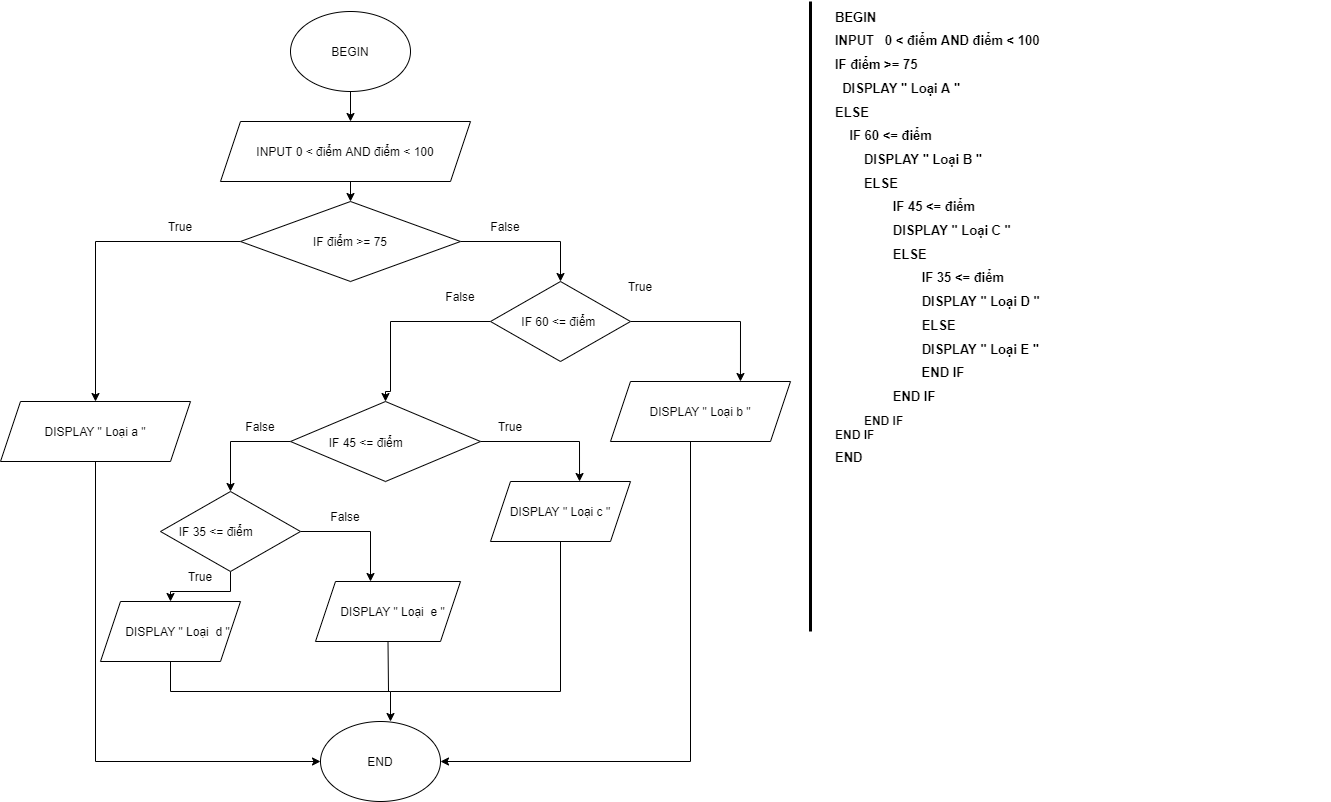

The diagram above was exported from draw.io. Its source (the exported page's mxGraphModel, read from the mxfile embedded in the PNG):
<mxGraphModel dx="1038" dy="1589" grid="1" gridSize="10" guides="1" tooltips="1" connect="1" arrows="1" fold="1" page="1" pageScale="1" pageWidth="850" pageHeight="1100" math="0" shadow="0">
  <root>
    <mxCell id="0" />
    <mxCell id="1" parent="0" />
    <mxCell id="tO8f9k4He_uAr3lgZ89h-1" value="" style="edgeStyle=orthogonalEdgeStyle;rounded=0;orthogonalLoop=1;jettySize=auto;html=1;fontColor=default;" edge="1" parent="1" source="tO8f9k4He_uAr3lgZ89h-2">
      <mxGeometry relative="1" as="geometry">
        <mxPoint x="440" y="110" as="targetPoint" />
      </mxGeometry>
    </mxCell>
    <mxCell id="tO8f9k4He_uAr3lgZ89h-2" value="BEGIN" style="ellipse;whiteSpace=wrap;html=1;fillColor=default;strokeColor=default;fontColor=default;" vertex="1" parent="1">
      <mxGeometry x="380" width="120" height="80" as="geometry" />
    </mxCell>
    <mxCell id="tO8f9k4He_uAr3lgZ89h-3" style="edgeStyle=orthogonalEdgeStyle;rounded=0;orthogonalLoop=1;jettySize=auto;html=1;entryX=0.5;entryY=0;entryDx=0;entryDy=0;fontColor=default;" edge="1" parent="1">
      <mxGeometry relative="1" as="geometry">
        <mxPoint x="440" y="170" as="sourcePoint" />
        <mxPoint x="440" y="190" as="targetPoint" />
      </mxGeometry>
    </mxCell>
    <mxCell id="tO8f9k4He_uAr3lgZ89h-4" value="" style="edgeStyle=orthogonalEdgeStyle;rounded=0;orthogonalLoop=1;jettySize=auto;html=1;fontColor=default;strokeColor=default;labelBackgroundColor=default;" edge="1" parent="1" source="tO8f9k4He_uAr3lgZ89h-6" target="tO8f9k4He_uAr3lgZ89h-11">
      <mxGeometry relative="1" as="geometry">
        <Array as="points">
          <mxPoint x="650" y="230" />
        </Array>
      </mxGeometry>
    </mxCell>
    <mxCell id="tO8f9k4He_uAr3lgZ89h-5" style="edgeStyle=orthogonalEdgeStyle;rounded=0;orthogonalLoop=1;jettySize=auto;html=1;entryX=0.5;entryY=0;entryDx=0;entryDy=0;labelBackgroundColor=default;fontColor=default;strokeColor=default;" edge="1" parent="1" source="tO8f9k4He_uAr3lgZ89h-6" target="tO8f9k4He_uAr3lgZ89h-8">
      <mxGeometry relative="1" as="geometry" />
    </mxCell>
    <mxCell id="tO8f9k4He_uAr3lgZ89h-6" value="IF điểm &amp;gt;= 75" style="rhombus;whiteSpace=wrap;html=1;fontColor=default;strokeColor=default;fillColor=default;" vertex="1" parent="1">
      <mxGeometry x="330" y="190" width="220" height="80" as="geometry" />
    </mxCell>
    <mxCell id="tO8f9k4He_uAr3lgZ89h-7" style="edgeStyle=orthogonalEdgeStyle;rounded=0;orthogonalLoop=1;jettySize=auto;html=1;entryX=0;entryY=0.5;entryDx=0;entryDy=0;labelBackgroundColor=default;fontColor=default;strokeColor=default;" edge="1" parent="1" source="tO8f9k4He_uAr3lgZ89h-8" target="tO8f9k4He_uAr3lgZ89h-20">
      <mxGeometry relative="1" as="geometry">
        <Array as="points">
          <mxPoint x="185" y="750" />
        </Array>
      </mxGeometry>
    </mxCell>
    <mxCell id="tO8f9k4He_uAr3lgZ89h-8" value="DISPLAY &quot; Loại a &quot;" style="shape=parallelogram;perimeter=parallelogramPerimeter;whiteSpace=wrap;html=1;fixedSize=1;fontColor=default;strokeColor=default;fillColor=default;" vertex="1" parent="1">
      <mxGeometry x="90" y="390" width="190" height="60" as="geometry" />
    </mxCell>
    <mxCell id="tO8f9k4He_uAr3lgZ89h-9" style="edgeStyle=orthogonalEdgeStyle;rounded=0;orthogonalLoop=1;jettySize=auto;html=1;labelBackgroundColor=default;fontSize=12;fontColor=default;strokeColor=default;strokeWidth=1;entryX=0.722;entryY=0;entryDx=0;entryDy=0;entryPerimeter=0;" edge="1" parent="1" source="tO8f9k4He_uAr3lgZ89h-11" target="tO8f9k4He_uAr3lgZ89h-13">
      <mxGeometry relative="1" as="geometry">
        <mxPoint x="820" y="370" as="targetPoint" />
        <Array as="points">
          <mxPoint x="830" y="310" />
        </Array>
      </mxGeometry>
    </mxCell>
    <mxCell id="tO8f9k4He_uAr3lgZ89h-10" style="edgeStyle=orthogonalEdgeStyle;rounded=0;orthogonalLoop=1;jettySize=auto;html=1;entryX=0.5;entryY=0;entryDx=0;entryDy=0;labelBackgroundColor=default;fontSize=12;fontColor=default;strokeColor=default;strokeWidth=1;" edge="1" parent="1" source="tO8f9k4He_uAr3lgZ89h-11" target="tO8f9k4He_uAr3lgZ89h-25">
      <mxGeometry relative="1" as="geometry">
        <Array as="points">
          <mxPoint x="480" y="310" />
          <mxPoint x="480" y="380" />
        </Array>
      </mxGeometry>
    </mxCell>
    <mxCell id="tO8f9k4He_uAr3lgZ89h-11" value="IF 60 &amp;lt;= điểm&amp;nbsp;" style="rhombus;whiteSpace=wrap;html=1;fontColor=default;strokeColor=default;fillColor=default;" vertex="1" parent="1">
      <mxGeometry x="580" y="270" width="140" height="80" as="geometry" />
    </mxCell>
    <mxCell id="tO8f9k4He_uAr3lgZ89h-12" style="edgeStyle=orthogonalEdgeStyle;rounded=0;orthogonalLoop=1;jettySize=auto;html=1;entryX=1;entryY=0.5;entryDx=0;entryDy=0;labelBackgroundColor=default;fontColor=default;strokeColor=default;" edge="1" parent="1" source="tO8f9k4He_uAr3lgZ89h-13" target="tO8f9k4He_uAr3lgZ89h-20">
      <mxGeometry relative="1" as="geometry">
        <Array as="points">
          <mxPoint x="780" y="750" />
        </Array>
      </mxGeometry>
    </mxCell>
    <mxCell id="tO8f9k4He_uAr3lgZ89h-13" value="DISPLAY &quot; Loại b &quot;" style="shape=parallelogram;perimeter=parallelogramPerimeter;whiteSpace=wrap;html=1;fixedSize=1;fontColor=default;strokeColor=default;fillColor=default;" vertex="1" parent="1">
      <mxGeometry x="700" y="370" width="180" height="60" as="geometry" />
    </mxCell>
    <mxCell id="tO8f9k4He_uAr3lgZ89h-14" value="DISPLAY &quot; Loại c &quot;" style="shape=parallelogram;perimeter=parallelogramPerimeter;whiteSpace=wrap;html=1;fixedSize=1;fontColor=default;strokeColor=default;fillColor=default;" vertex="1" parent="1">
      <mxGeometry x="580" y="470" width="140" height="60" as="geometry" />
    </mxCell>
    <mxCell id="tO8f9k4He_uAr3lgZ89h-15" value="False" style="text;html=1;strokeColor=none;fillColor=none;align=center;verticalAlign=middle;whiteSpace=wrap;rounded=0;fontColor=default;" vertex="1" parent="1">
      <mxGeometry x="520" y="270" width="60" height="30" as="geometry" />
    </mxCell>
    <mxCell id="tO8f9k4He_uAr3lgZ89h-16" value="True" style="text;html=1;strokeColor=none;fillColor=none;align=center;verticalAlign=middle;whiteSpace=wrap;rounded=0;fontColor=default;" vertex="1" parent="1">
      <mxGeometry x="700" y="260" width="60" height="30" as="geometry" />
    </mxCell>
    <mxCell id="tO8f9k4He_uAr3lgZ89h-17" value="INPUT 0 &amp;lt; điểm AND điểm &amp;lt; 100" style="shape=parallelogram;perimeter=parallelogramPerimeter;whiteSpace=wrap;html=1;fixedSize=1;fontColor=default;strokeColor=default;fillColor=default;" vertex="1" parent="1">
      <mxGeometry x="310" y="110" width="250" height="60" as="geometry" />
    </mxCell>
    <mxCell id="tO8f9k4He_uAr3lgZ89h-18" value="True" style="text;html=1;strokeColor=none;fillColor=none;align=center;verticalAlign=middle;whiteSpace=wrap;rounded=0;fontColor=default;" vertex="1" parent="1">
      <mxGeometry x="240" y="200" width="60" height="30" as="geometry" />
    </mxCell>
    <mxCell id="tO8f9k4He_uAr3lgZ89h-19" value="False" style="text;html=1;strokeColor=none;fillColor=none;align=center;verticalAlign=middle;whiteSpace=wrap;rounded=0;fontColor=default;" vertex="1" parent="1">
      <mxGeometry x="565" y="200" width="60" height="30" as="geometry" />
    </mxCell>
    <mxCell id="tO8f9k4He_uAr3lgZ89h-20" value="END" style="ellipse;whiteSpace=wrap;html=1;fontColor=default;strokeColor=default;fillColor=default;" vertex="1" parent="1">
      <mxGeometry x="410" y="710" width="120" height="80" as="geometry" />
    </mxCell>
    <mxCell id="tO8f9k4He_uAr3lgZ89h-21" value="" style="endArrow=none;html=1;rounded=0;labelBackgroundColor=default;fontColor=default;strokeColor=#000000;strokeWidth=3;" edge="1" parent="1">
      <mxGeometry width="50" height="50" relative="1" as="geometry">
        <mxPoint x="900" y="620" as="sourcePoint" />
        <mxPoint x="900" y="-10" as="targetPoint" />
      </mxGeometry>
    </mxCell>
    <mxCell id="tO8f9k4He_uAr3lgZ89h-22" value="&lt;h1 style=&quot;font-size: 13px&quot;&gt;&lt;font style=&quot;font-size: 13px&quot;&gt;BEGIN&lt;/font&gt;&lt;/h1&gt;&lt;h1 style=&quot;font-size: 13px&quot;&gt;&lt;font style=&quot;font-size: 13px&quot;&gt;&lt;span&gt;&#09;&lt;/span&gt;INPUT&amp;nbsp; &amp;nbsp;0 &amp;lt; điểm AND điểm &amp;lt; 100&lt;/font&gt;&lt;/h1&gt;&lt;h1 style=&quot;font-size: 13px&quot;&gt;&lt;font style=&quot;font-size: 13px&quot;&gt;&lt;span&gt;&#09;&lt;/span&gt;IF điểm &amp;gt;= 75&lt;/font&gt;&lt;/h1&gt;&lt;h1 style=&quot;font-size: 13px&quot;&gt;&lt;font style=&quot;font-size: 13px&quot;&gt;&lt;span&gt;&#09;&lt;/span&gt;&amp;nbsp; DISPLAY &quot; Loại A &quot;&lt;/font&gt;&lt;/h1&gt;&lt;h1 style=&quot;font-size: 13px&quot;&gt;&lt;font style=&quot;font-size: 13px&quot;&gt;&lt;span&gt;&#09;&lt;/span&gt;ELSE&amp;nbsp;&lt;/font&gt;&lt;/h1&gt;&lt;h1 style=&quot;font-size: 13px&quot;&gt;&lt;font style=&quot;font-size: 13px&quot;&gt;&lt;span&gt;&#09;&lt;/span&gt;&amp;nbsp; &amp;nbsp; IF 60 &amp;lt;= điểm&amp;nbsp;&lt;/font&gt;&lt;/h1&gt;&lt;h1 style=&quot;font-size: 13px&quot;&gt;&lt;font style=&quot;font-size: 13px&quot;&gt;&lt;span&gt;&#09;&lt;/span&gt;&amp;nbsp; &amp;nbsp; &lt;span style=&quot;white-space: pre&quot;&gt;&#09;&lt;/span&gt;DISPLAY &quot; Loại B &quot;&lt;/font&gt;&lt;/h1&gt;&lt;h1 style=&quot;font-size: 13px&quot;&gt;&lt;font style=&quot;font-size: 13px&quot;&gt;&lt;span&gt;&#09;&lt;/span&gt;&amp;nbsp; &amp;nbsp; &lt;span style=&quot;white-space: pre&quot;&gt;&#09;&lt;/span&gt;ELSE&lt;/font&gt;&lt;/h1&gt;&lt;h1 style=&quot;font-size: 13px&quot;&gt;&lt;font style=&quot;font-size: 13px&quot;&gt;&lt;span&gt;&#09;&lt;/span&gt;&amp;nbsp; &amp;nbsp; &amp;nbsp; &amp;nbsp;&lt;span style=&quot;white-space: pre&quot;&gt;&#09;&lt;/span&gt;&lt;span style=&quot;white-space: pre&quot;&gt;&#09;&lt;/span&gt;IF 45 &amp;lt;= điểm&lt;/font&gt;&lt;/h1&gt;&lt;h1 style=&quot;font-size: 13px&quot;&gt;&lt;font style=&quot;font-size: 13px&quot;&gt;&lt;span&gt;&#09;&lt;/span&gt;&amp;nbsp; &amp;nbsp; &amp;nbsp; &amp;nbsp;&lt;span style=&quot;white-space: pre&quot;&gt;&#09;&lt;/span&gt;&lt;span style=&quot;white-space: pre&quot;&gt;&#09;&lt;/span&gt;DISPLAY &quot; Loại C &quot;&lt;/font&gt;&lt;/h1&gt;&lt;h1 style=&quot;font-size: 13px&quot;&gt;&lt;font style=&quot;font-size: 13px&quot;&gt;&lt;span&gt;&#09;&lt;/span&gt;&amp;nbsp; &amp;nbsp; &amp;nbsp; &amp;nbsp;&lt;span style=&quot;white-space: pre&quot;&gt;&#09;&lt;/span&gt;&lt;span style=&quot;white-space: pre&quot;&gt;&#09;&lt;/span&gt;ELSE&amp;nbsp;&lt;/font&gt;&lt;/h1&gt;&lt;h1 style=&quot;font-size: 13px&quot;&gt;&lt;font style=&quot;font-size: 13px&quot;&gt;&lt;span&gt;&#09;&lt;/span&gt; &lt;span&gt;&#09;&lt;/span&gt; &lt;span style=&quot;white-space: pre&quot;&gt;&#09;&lt;span style=&quot;white-space: pre&quot;&gt;&#09;&lt;/span&gt;&lt;span style=&quot;white-space: pre&quot;&gt;&#09;&lt;/span&gt;&lt;/span&gt;IF 35 &amp;lt;= điểm&amp;nbsp;&lt;/font&gt;&lt;/h1&gt;&lt;h1 style=&quot;font-size: 13px&quot;&gt;&lt;font style=&quot;font-size: 13px&quot;&gt;&lt;span&gt;&#09;&lt;/span&gt;&amp;nbsp; &amp;nbsp; &amp;nbsp; &amp;nbsp; &amp;nbsp;&lt;span style=&quot;white-space: pre&quot;&gt;&#09;&lt;/span&gt;&lt;span style=&quot;white-space: pre&quot;&gt;&#09;&lt;/span&gt;DISPLAY &quot; Loại D &quot;&lt;/font&gt;&lt;/h1&gt;&lt;h1 style=&quot;font-size: 13px&quot;&gt;&lt;font style=&quot;font-size: 13px&quot;&gt;&lt;span&gt;&#09;&lt;/span&gt;&amp;nbsp; &amp;nbsp; &amp;nbsp; &amp;nbsp; &lt;span style=&quot;white-space: pre&quot;&gt;&#09;&lt;/span&gt;&lt;span style=&quot;white-space: pre&quot;&gt;&#09;&lt;/span&gt;ELSE&lt;/font&gt;&lt;/h1&gt;&lt;h1 style=&quot;font-size: 13px&quot;&gt;&lt;font style=&quot;font-size: 13px&quot;&gt;&lt;span&gt;&#09;&lt;/span&gt;&lt;span style=&quot;white-space: pre&quot;&gt;&#09;&lt;span style=&quot;white-space: pre&quot;&gt;&#09;&lt;/span&gt;&lt;span style=&quot;white-space: pre&quot;&gt;&#09;&lt;/span&gt;&lt;/span&gt;DISPLAY &quot; Loại E &quot;&lt;/font&gt;&lt;/h1&gt;&lt;div&gt;&lt;font style=&quot;font-size: 13px&quot;&gt;&amp;nbsp; &amp;nbsp;&lt;b&gt; &amp;nbsp;&lt;span style=&quot;white-space: pre&quot;&gt;&#09;&lt;/span&gt;&lt;span style=&quot;white-space: pre&quot;&gt;&#09;&lt;/span&gt;&lt;span style=&quot;white-space: pre&quot;&gt;&#09;&lt;/span&gt;END IF&lt;/b&gt;&lt;/font&gt;&lt;/div&gt;&lt;h1 style=&quot;font-size: 13px&quot;&gt;&lt;font style=&quot;font-size: 13px&quot;&gt;&lt;span&gt;&#09;&lt;/span&gt;&lt;span style=&quot;white-space: pre&quot;&gt;&#09;&lt;/span&gt;&lt;span style=&quot;white-space: pre&quot;&gt;&#09;&lt;/span&gt;END IF&lt;/font&gt;&lt;/h1&gt;&lt;div&gt;&lt;font style=&quot;font-size: 12px&quot;&gt;&lt;span style=&quot;font-size: 13px ; white-space: pre&quot;&gt;&#09;&lt;/span&gt;&lt;b&gt;&lt;font style=&quot;font-size: 12px&quot;&gt;END IF&lt;/font&gt;&lt;/b&gt;&lt;/font&gt;&lt;/div&gt;&lt;div&gt;&lt;font style=&quot;font-size: 12px&quot;&gt;&lt;b&gt;END IF&lt;/b&gt;&lt;/font&gt;&lt;/div&gt;&lt;h1 style=&quot;font-size: 13px&quot;&gt;&lt;font style=&quot;font-size: 13px&quot;&gt;END&amp;nbsp;&lt;/font&gt;&lt;/h1&gt;" style="text;html=1;strokeColor=none;fillColor=none;spacing=5;spacingTop=-20;whiteSpace=wrap;overflow=hidden;rounded=0;shadow=0;fontColor=default;" vertex="1" parent="1">
      <mxGeometry x="920" width="500" height="630" as="geometry" />
    </mxCell>
    <mxCell id="tO8f9k4He_uAr3lgZ89h-23" style="edgeStyle=orthogonalEdgeStyle;rounded=0;orthogonalLoop=1;jettySize=auto;html=1;entryX=0.636;entryY=0;entryDx=0;entryDy=0;entryPerimeter=0;labelBackgroundColor=default;fontSize=12;fontColor=default;strokeColor=default;strokeWidth=1;" edge="1" parent="1" source="tO8f9k4He_uAr3lgZ89h-25" target="tO8f9k4He_uAr3lgZ89h-14">
      <mxGeometry relative="1" as="geometry" />
    </mxCell>
    <mxCell id="tO8f9k4He_uAr3lgZ89h-24" style="edgeStyle=orthogonalEdgeStyle;rounded=0;orthogonalLoop=1;jettySize=auto;html=1;labelBackgroundColor=default;fontSize=12;fontColor=default;strokeColor=default;strokeWidth=1;" edge="1" parent="1" source="tO8f9k4He_uAr3lgZ89h-25">
      <mxGeometry relative="1" as="geometry">
        <mxPoint x="320" y="480" as="targetPoint" />
      </mxGeometry>
    </mxCell>
    <mxCell id="tO8f9k4He_uAr3lgZ89h-25" value="&lt;font style=&quot;font-size: 12px&quot;&gt;&amp;nbsp; &amp;nbsp; &amp;nbsp; &amp;nbsp; &amp;nbsp; &amp;nbsp;IF 45 &amp;lt;= điểm&lt;/font&gt;" style="rhombus;whiteSpace=wrap;html=1;shadow=0;fontSize=17;fontColor=default;strokeColor=default;fillColor=default;align=left;" vertex="1" parent="1">
      <mxGeometry x="380" y="390" width="190" height="80" as="geometry" />
    </mxCell>
    <mxCell id="tO8f9k4He_uAr3lgZ89h-26" value="" style="edgeStyle=orthogonalEdgeStyle;rounded=0;orthogonalLoop=1;jettySize=auto;html=1;labelBackgroundColor=default;fontSize=12;fontColor=default;strokeColor=default;strokeWidth=1;" edge="1" parent="1" source="tO8f9k4He_uAr3lgZ89h-28" target="tO8f9k4He_uAr3lgZ89h-31">
      <mxGeometry relative="1" as="geometry" />
    </mxCell>
    <mxCell id="tO8f9k4He_uAr3lgZ89h-27" style="edgeStyle=orthogonalEdgeStyle;rounded=0;orthogonalLoop=1;jettySize=auto;html=1;labelBackgroundColor=default;fontSize=12;fontColor=default;strokeColor=default;strokeWidth=1;" edge="1" parent="1" source="tO8f9k4He_uAr3lgZ89h-28">
      <mxGeometry relative="1" as="geometry">
        <mxPoint x="460" y="570" as="targetPoint" />
      </mxGeometry>
    </mxCell>
    <mxCell id="tO8f9k4He_uAr3lgZ89h-28" value="&amp;nbsp; &amp;nbsp; &amp;nbsp;IF 35 &amp;lt;= điểm" style="rhombus;whiteSpace=wrap;html=1;shadow=0;fontSize=12;fontColor=default;strokeColor=default;fillColor=default;align=left;" vertex="1" parent="1">
      <mxGeometry x="250" y="480" width="140" height="80" as="geometry" />
    </mxCell>
    <mxCell id="tO8f9k4He_uAr3lgZ89h-29" value="True" style="text;html=1;strokeColor=none;fillColor=none;align=center;verticalAlign=middle;whiteSpace=wrap;rounded=0;shadow=0;fontSize=12;fontColor=default;" vertex="1" parent="1">
      <mxGeometry x="570" y="400" width="60" height="30" as="geometry" />
    </mxCell>
    <mxCell id="tO8f9k4He_uAr3lgZ89h-30" value="False" style="text;html=1;strokeColor=none;fillColor=none;align=center;verticalAlign=middle;whiteSpace=wrap;rounded=0;shadow=0;fontSize=12;fontColor=default;" vertex="1" parent="1">
      <mxGeometry x="320" y="400" width="60" height="30" as="geometry" />
    </mxCell>
    <mxCell id="tO8f9k4He_uAr3lgZ89h-31" value="&lt;span style=&quot;text-align: center&quot;&gt;&amp;nbsp; &amp;nbsp; &amp;nbsp; &amp;nbsp;DISPLAY &quot; Loại&amp;nbsp; d &quot;&lt;/span&gt;" style="shape=parallelogram;perimeter=parallelogramPerimeter;whiteSpace=wrap;html=1;fixedSize=1;shadow=0;fontSize=12;fontColor=default;strokeColor=default;fillColor=default;align=left;" vertex="1" parent="1">
      <mxGeometry x="190" y="590" width="140" height="60" as="geometry" />
    </mxCell>
    <mxCell id="tO8f9k4He_uAr3lgZ89h-32" value="False" style="text;html=1;strokeColor=none;fillColor=none;align=center;verticalAlign=middle;whiteSpace=wrap;rounded=0;shadow=0;fontSize=12;fontColor=default;" vertex="1" parent="1">
      <mxGeometry x="405" y="490" width="60" height="30" as="geometry" />
    </mxCell>
    <mxCell id="tO8f9k4He_uAr3lgZ89h-33" value="True" style="text;html=1;strokeColor=none;fillColor=none;align=center;verticalAlign=middle;whiteSpace=wrap;rounded=0;shadow=0;fontSize=12;fontColor=default;" vertex="1" parent="1">
      <mxGeometry x="260" y="550" width="60" height="30" as="geometry" />
    </mxCell>
    <mxCell id="tO8f9k4He_uAr3lgZ89h-34" value="&lt;span style=&quot;text-align: center&quot;&gt;&amp;nbsp; &amp;nbsp; &amp;nbsp; &amp;nbsp;DISPLAY &quot; Loại&amp;nbsp; e &quot;&lt;/span&gt;" style="shape=parallelogram;perimeter=parallelogramPerimeter;whiteSpace=wrap;html=1;fixedSize=1;shadow=0;fontSize=12;fontColor=default;strokeColor=default;fillColor=default;align=left;" vertex="1" parent="1">
      <mxGeometry x="405" y="570" width="145" height="60" as="geometry" />
    </mxCell>
    <mxCell id="tO8f9k4He_uAr3lgZ89h-35" value="" style="endArrow=none;html=1;rounded=0;labelBackgroundColor=default;fontSize=13;fontColor=default;strokeColor=default;strokeWidth=1;entryX=0.5;entryY=1;entryDx=0;entryDy=0;" edge="1" parent="1" target="tO8f9k4He_uAr3lgZ89h-14">
      <mxGeometry width="50" height="50" relative="1" as="geometry">
        <mxPoint x="650" y="680" as="sourcePoint" />
        <mxPoint x="670" y="540" as="targetPoint" />
      </mxGeometry>
    </mxCell>
    <mxCell id="tO8f9k4He_uAr3lgZ89h-36" value="" style="endArrow=none;html=1;rounded=0;labelBackgroundColor=default;fontSize=13;fontColor=default;strokeColor=default;strokeWidth=1;exitX=0.5;exitY=1;exitDx=0;exitDy=0;" edge="1" parent="1" source="tO8f9k4He_uAr3lgZ89h-31">
      <mxGeometry width="50" height="50" relative="1" as="geometry">
        <mxPoint x="620" y="590" as="sourcePoint" />
        <mxPoint x="650" y="680" as="targetPoint" />
        <Array as="points">
          <mxPoint x="260" y="680" />
          <mxPoint x="480" y="680" />
        </Array>
      </mxGeometry>
    </mxCell>
    <mxCell id="tO8f9k4He_uAr3lgZ89h-37" value="" style="endArrow=none;html=1;rounded=0;labelBackgroundColor=default;fontSize=13;fontColor=default;strokeColor=default;strokeWidth=1;exitX=0.5;exitY=1;exitDx=0;exitDy=0;" edge="1" parent="1" source="tO8f9k4He_uAr3lgZ89h-34">
      <mxGeometry width="50" height="50" relative="1" as="geometry">
        <mxPoint x="620" y="590" as="sourcePoint" />
        <mxPoint x="478" y="680" as="targetPoint" />
      </mxGeometry>
    </mxCell>
    <mxCell id="tO8f9k4He_uAr3lgZ89h-38" value="" style="endArrow=classic;html=1;rounded=0;labelBackgroundColor=default;fontSize=13;fontColor=default;strokeColor=default;strokeWidth=1;" edge="1" parent="1">
      <mxGeometry width="50" height="50" relative="1" as="geometry">
        <mxPoint x="480" y="680" as="sourcePoint" />
        <mxPoint x="480" y="710" as="targetPoint" />
      </mxGeometry>
    </mxCell>
  </root>
</mxGraphModel>